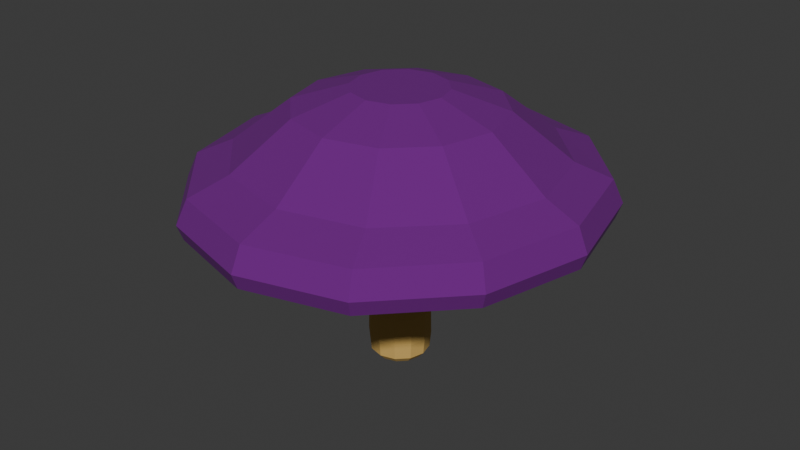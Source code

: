 # Source: MushroomP.blend  (saved by Blender 4.0.36; exported with 4.5.12 LTS)
import bpy
from mathutils import Matrix  # noqa: F401  (used for matrix-valued properties, if any)

bpy.ops.wm.read_factory_settings(use_empty=True)
scene = bpy.context.scene
scene.name = 'Scene'

# ---- collections
col_collection = bpy.data.collections.new('Collection'); scene.collection.children.link(col_collection)

# ---- materials (node trees are filled in below, after node groups)
mat_mushroom_stem = bpy.data.materials.new('Mushroom Stem')
mat_mushroom_stem.use_transparent_shadow = False
mat_cap_color = bpy.data.materials.new('Cap Color')
mat_cap_color.use_transparent_shadow = False

# ---- material node trees
mat_mushroom_stem.use_nodes = True; mat_mushroom_stem.node_tree.nodes.clear()
_N = mat_mushroom_stem.node_tree.nodes; _L = mat_mushroom_stem.node_tree.links
n0 = _N.new('ShaderNodeBsdfPrincipled'); n0.name = 'Principled BSDF'; n0.location = (21, 375)
n0.inputs[0].default_value = (0.6584, 0.4233, 0.117, 1.0)
n0.inputs[2].default_value = 1.0
n0.inputs[3].default_value = 1.45
n1 = _N.new('ShaderNodeOutputMaterial'); n1.name = 'Material Output'; n1.location = (311, 375)
_L.new(n0.outputs[0], n1.inputs[0])
n1.is_active_output = True
mat_cap_color.use_nodes = True; mat_cap_color.node_tree.nodes.clear()
_N = mat_cap_color.node_tree.nodes; _L = mat_cap_color.node_tree.links
n0 = _N.new('ShaderNodeBsdfPrincipled'); n0.name = 'Principled BSDF'; n0.location = (10, 300)
n0.inputs[0].default_value = (0.153, 0.006512, 0.2158, 1.0)
n0.inputs[2].default_value = 1.0
n0.inputs[3].default_value = 1.45
n1 = _N.new('ShaderNodeOutputMaterial'); n1.name = 'Material Output'; n1.location = (300, 300)
_L.new(n0.outputs[0], n1.inputs[0])
n1.is_active_output = True

# ---- world
world_world = bpy.data.worlds.new('World'); scene.world = world_world
world_world.use_nodes = True; world_world.node_tree.nodes.clear()
_N = world_world.node_tree.nodes; _L = world_world.node_tree.links
n0 = _N.new('ShaderNodeOutputWorld'); n0.name = 'World Output'; n0.location = (300, 300)
n1 = _N.new('ShaderNodeBackground'); n1.name = 'Background'; n1.location = (10, 300)
n1.inputs[0].default_value = (0.05088, 0.05088, 0.05088, 1.0)
_L.new(n1.outputs[0], n0.inputs[0])
n0.is_active_output = True
world_world.color = (0.05088, 0.05088, 0.05088)
world_world.use_sun_shadow = False
world_world.sun_shadow_jitter_overblur = 0.0

# ---- meshes
me_circle = bpy.data.meshes.new('Circle')
me_circle.from_pydata([(-3.123e-09, 0.7042, 3.079), (-0.3521, 0.6098, 3.079), (-0.6098, 0.3521, 3.079), (-0.7042, -2.389e-09, 3.079), (-0.6098, -0.3521, 3.079), (-0.3521, -0.6098, 3.079), (-3.123e-09, -0.7042, 3.079), (0.3521, -0.6098, 3.079), (0.6098, -0.3521, 3.079), (0.7042, -2.389e-09, 3.079), (0.6098, 0.3521, 3.079), (0.3521, 0.6098, 3.079), (6.377e-08, 0.7137, 3.971), (-0.3569, 0.6181, 3.971), (-0.6181, 0.3569, 3.971), (-0.7137, -2.422e-09, 3.971), (-0.6181, -0.3569, 3.971), (-0.3569, -0.6181, 3.971), (6.377e-08, -0.7137, 3.971), (0.3569, -0.6181, 3.971), (0.6181, -0.3569, 3.971), (0.7137, -2.422e-09, 3.971), (0.6181, 0.3569, 3.971), (0.3569, 0.6181, 3.971), (-2.299e-07, 1.116, 5.131), (-0.5581, 0.9667, 5.131), (-0.9667, 0.5581, 5.131), (-1.116, -3.787e-09, 5.131), (-0.9667, -0.5581, 5.131), (-0.5581, -0.9667, 5.131), (-2.299e-07, -1.116, 5.131), (0.5581, -0.9667, 5.131), (0.9667, -0.5581, 5.131), (1.116, -3.787e-09, 5.131), (0.9667, 0.5581, 5.131), (0.5581, 0.9667, 5.131), (-2.517e-07, 2.328, 5.578), (-1.164, 2.016, 5.578), (-2.016, 1.164, 5.578), (-2.328, -1.868e-08, 5.578), (-2.016, -1.164, 5.578), (-1.164, -2.016, 5.578), (-2.517e-07, -2.328, 5.578), (1.164, -2.016, 5.578), (2.016, -1.164, 5.578), (2.328, -1.868e-08, 5.578), (2.016, 1.164, 5.578), (1.164, 2.016, 5.578), (-2.403e-07, 2.936, 5.131), (-1.468, 2.543, 5.131), (-2.543, 1.468, 5.131), (-2.936, -1.837e-08, 5.131), (-2.543, -1.468, 5.131), (-1.468, -2.543, 5.131), (-2.403e-07, -2.936, 5.131), (1.468, -2.543, 5.131), (2.543, -1.468, 5.131), (2.936, -1.837e-08, 5.131), (2.543, 1.468, 5.131), (1.468, 2.543, 5.131), (-2.83e-07, 3.153, 4.605), (-1.576, 2.73, 4.605), (-2.73, 1.576, 4.605), (-3.153, -1.826e-08, 4.605), (-2.73, -1.576, 4.605), (-1.576, -2.73, 4.605), (-2.83e-07, -3.153, 4.605), (1.576, -2.73, 4.605), (2.73, -1.576, 4.605), (3.153, -1.826e-08, 4.605), (2.73, 1.576, 4.605), (1.576, 2.73, 4.605), (-3.326e-07, 5.993, 4.712), (-2.863, 5.19, 4.712), (-4.959, 2.997, 4.712), (-5.727, -3.232e-08, 4.712), (-4.959, -2.997, 4.712), (-2.863, -5.19, 4.712), (-3.326e-07, -5.993, 4.712), (2.863, -5.19, 4.712), (4.959, -2.997, 4.712), (5.727, -3.232e-08, 4.712), (4.959, 2.997, 4.712), (2.863, 5.19, 4.712), (-3.344e-07, 4.619, 6.292), (-2.31, 4.001, 6.292), (-4.001, 2.31, 6.292), (-4.619, -3.62e-08, 6.292), (-4.001, -2.31, 6.292), (-2.31, -4.001, 6.292), (-3.344e-07, -4.619, 6.292), (2.31, -4.001, 6.292), (4.001, -2.31, 6.292), (4.619, -3.62e-08, 6.292), (4.001, 2.31, 6.292), (2.31, 4.001, 6.292), (-2.608e-07, 2.955, 7.582), (-1.477, 2.559, 7.582), (-2.559, 1.477, 7.582), (-2.955, -1.599e-08, 7.582), (-2.559, -1.477, 7.582), (-1.477, -2.559, 7.582), (-2.608e-07, -2.955, 7.582), (1.477, -2.559, 7.582), (2.559, -1.477, 7.582), (2.955, -1.599e-08, 7.582), (2.559, 1.477, 7.582), (1.477, 2.559, 7.582), (-1.885e-07, 1.351, 8.094), (-0.6757, 1.17, 8.094), (-1.17, 0.6757, 8.094), (-1.351, -4.333e-08, 8.094), (-1.17, -0.6757, 8.094), (-0.6757, -1.17, 8.094), (-1.885e-07, -1.351, 8.094), (0.6757, -1.17, 8.094), (1.17, -0.6757, 8.094), (1.351, -4.333e-08, 8.094), (1.17, 0.6757, 8.094), (0.6757, 1.17, 8.094), (0.0, 0.6861, 0.0), (-0.3431, 0.5942, 0.0), (-0.5942, 0.3431, 0.0), (-0.6861, 0.0, 0.0), (-0.5942, -0.3431, 0.0), (-0.3431, -0.5942, 0.0), (0.0, -0.6861, 0.0), (0.3431, -0.5942, 0.0), (0.5942, -0.3431, 0.0), (0.6861, 0.0, 0.0), (0.5942, 0.3431, 0.0), (0.3431, 0.5942, 0.0), (-9.114e-11, 0.8679, 0.1984), (-0.4339, 0.7516, 0.1984), (-0.7516, 0.4339, 0.1984), (-0.8679, -1.249e-10, 0.1984), (-0.7516, -0.4339, 0.1984), (-0.4339, -0.7516, 0.1984), (-9.114e-11, -0.8679, 0.1984), (0.4339, -0.7516, 0.1984), (0.7516, -0.4339, 0.1984), (0.8679, -1.249e-10, 0.1984), (0.7516, 0.4339, 0.1984), (0.4339, 0.7516, 0.1984), (-9.825e-10, 0.817, 2.252), (-0.4085, 0.7076, 2.252), (-0.7076, 0.4085, 2.252), (-0.817, -5.481e-10, 2.252), (-0.7076, -0.4085, 2.252), (-0.4085, -0.7076, 2.252), (-9.825e-10, -0.817, 2.252), (0.4085, -0.7076, 2.252), (0.7076, -0.4085, 2.252), (0.817, -5.481e-10, 2.252), (0.7076, 0.4085, 2.252), (0.4085, 0.7076, 2.252), (-2.763e-07, 5.057, 4.45), (-2.983e-07, 3.988, 4.384), (-1.994, 3.454, 4.384), (-2.528, 4.379, 4.45), (-3.454, 1.994, 4.384), (-4.379, 2.528, 4.45), (-3.988, -2.555e-08, 4.384), (-5.057, -2.727e-08, 4.45), (-3.454, -1.994, 4.384), (-4.379, -2.528, 4.45), (-1.994, -3.454, 4.384), (-2.528, -4.379, 4.45), (-2.983e-07, -3.988, 4.384), (-2.763e-07, -5.057, 4.45), (1.994, -3.454, 4.384), (2.528, -4.379, 4.45), (3.454, -1.994, 4.384), (4.379, -2.528, 4.45), (3.988, -2.555e-08, 4.384), (5.057, -2.727e-08, 4.45), (3.454, 1.994, 4.384), (4.379, 2.528, 4.45), (1.994, 3.454, 4.384), (2.528, 4.379, 4.45), (-3.598e-07, 5.824, 5.837), (-3.509e-07, 6.159, 5.159), (-2.943, 5.334, 5.159), (-2.81, 5.036, 5.84), (-5.097, 3.08, 5.159), (-4.854, 2.899, 5.847), (-5.885, -3.491e-08, 5.159), (-5.597, -3.723e-08, 5.851), (-5.097, -3.08, 5.159), (-4.854, -2.899, 5.847), (-2.943, -5.334, 5.159), (-2.81, -5.036, 5.84), (-3.509e-07, -6.159, 5.159), (-3.598e-07, -5.824, 5.837), (2.943, -5.334, 5.159), (2.81, -5.036, 5.84), (5.097, -3.08, 5.159), (4.854, -2.899, 5.847), (5.885, -3.491e-08, 5.159), (5.597, -3.723e-08, 5.851), (5.097, 3.08, 5.159), (4.854, 2.899, 5.847), (2.943, 5.334, 5.159), (2.81, 5.036, 5.84), (-4.911e-10, 0.8974, 1.495), (-1.261e-10, 0.9128, 0.6697), (-0.4564, 0.7905, 0.6697), (-0.4487, 0.7772, 1.495), (-0.7905, 0.4564, 0.6697), (-0.7772, 0.4487, 1.495), (-0.9128, -1.728e-10, 0.6697), (-0.8974, -3.497e-10, 1.495), (-0.7905, -0.4564, 0.6697), (-0.7772, -0.4487, 1.495), (-0.4564, -0.7905, 0.6697), (-0.4487, -0.7772, 1.495), (-1.261e-10, -0.9128, 0.6697), (-4.911e-10, -0.8974, 1.495), (0.4564, -0.7905, 0.6697), (0.4487, -0.7772, 1.495), (0.7905, -0.4564, 0.6697), (0.7772, -0.4487, 1.495), (0.9128, -1.728e-10, 0.6697), (0.8974, -3.497e-10, 1.495), (0.7905, 0.4564, 0.6697), (0.7772, 0.4487, 1.495), (0.4564, 0.7905, 0.6697), (0.4487, 0.7772, 1.495)], [], [(134, 133, 121, 122), (4, 5, 17, 16), (141, 140, 128, 129), (138, 137, 125, 126), (121, 120, 131, 130, 129, 128, 127, 126, 125, 124, 123, 122), (142, 141, 129, 130), (139, 138, 126, 127), (135, 134, 122, 123), (136, 135, 123, 124), (143, 142, 130, 131), (140, 139, 127, 128), (137, 136, 124, 125), (16, 17, 29, 28), (11, 0, 12, 23), (1, 2, 14, 13), (8, 9, 21, 20), (5, 6, 18, 17), (2, 3, 15, 14), (9, 10, 22, 21), (6, 7, 19, 18), (3, 4, 16, 15), (10, 11, 23, 22), (0, 1, 13, 12), (7, 8, 20, 19), (29, 30, 42, 41), (23, 12, 24, 35), (13, 14, 26, 25), (20, 21, 33, 32), (17, 18, 30, 29), (14, 15, 27, 26), (21, 22, 34, 33), (18, 19, 31, 30), (15, 16, 28, 27), (22, 23, 35, 34), (12, 13, 25, 24), (19, 20, 32, 31), (44, 45, 57, 56), (26, 27, 39, 38), (33, 34, 46, 45), (30, 31, 43, 42), (27, 28, 40, 39), (34, 35, 47, 46), (24, 25, 37, 36), (31, 32, 44, 43), (28, 29, 41, 40), (35, 24, 36, 47), (25, 26, 38, 37), (32, 33, 45, 44), (49, 50, 62, 61), (41, 42, 54, 53), (38, 39, 51, 50), (45, 46, 58, 57), (42, 43, 55, 54), (39, 40, 52, 51), (46, 47, 59, 58), (36, 37, 49, 48), (43, 44, 56, 55), (40, 41, 53, 52), (47, 36, 48, 59), (37, 38, 50, 49), (175, 177, 82, 81), (56, 57, 69, 68), (53, 54, 66, 65), (50, 51, 63, 62), (57, 58, 70, 69), (54, 55, 67, 66), (51, 52, 64, 63), (58, 59, 71, 70), (48, 49, 61, 60), (55, 56, 68, 67), (52, 53, 65, 64), (59, 48, 60, 71), (161, 163, 75, 74), (169, 171, 79, 78), (163, 165, 76, 75), (177, 179, 83, 82), (171, 173, 80, 79), (165, 167, 77, 76), (179, 156, 72, 83), (173, 175, 81, 80), (167, 169, 78, 77), (60, 61, 158, 157), (159, 161, 74, 73), (72, 73, 182, 181), (68, 69, 174, 172), (65, 66, 168, 166), (62, 63, 162, 160), (69, 70, 176, 174), (66, 67, 170, 168), (63, 64, 164, 162), (70, 71, 178, 176), (71, 60, 157, 178), (67, 68, 172, 170), (64, 65, 166, 164), (61, 62, 160, 158), (191, 193, 90, 89), (185, 187, 87, 86), (199, 201, 94, 93), (193, 195, 91, 90), (187, 189, 88, 87), (201, 203, 95, 94), (195, 197, 92, 91), (76, 77, 190, 188), (203, 180, 84, 95), (197, 199, 93, 92), (189, 191, 89, 88), (86, 87, 99, 98), (183, 185, 86, 85), (73, 74, 184, 182), (80, 81, 198, 196), (77, 78, 192, 190), (74, 75, 186, 184), (81, 82, 200, 198), (78, 79, 194, 192), (75, 76, 188, 186), (82, 83, 202, 200), (83, 72, 181, 202), (79, 80, 196, 194), (100, 101, 113, 112), (93, 94, 106, 105), (90, 91, 103, 102), (87, 88, 100, 99), (94, 95, 107, 106), (84, 85, 97, 96), (91, 92, 104, 103), (88, 89, 101, 100), (95, 84, 96, 107), (85, 86, 98, 97), (92, 93, 105, 104), (89, 90, 102, 101), (109, 110, 111, 112, 113, 114, 115, 116, 117, 118, 119, 108), (107, 96, 108, 119), (97, 98, 110, 109), (104, 105, 117, 116), (101, 102, 114, 113), (98, 99, 111, 110), (105, 106, 118, 117), (102, 103, 115, 114), (99, 100, 112, 111), (106, 107, 119, 118), (96, 97, 109, 108), (103, 104, 116, 115), (132, 143, 131, 120), (148, 147, 211, 213), (149, 148, 213, 215), (150, 149, 215, 217), (151, 150, 217, 219), (152, 151, 219, 221), (153, 152, 221, 223), (154, 153, 223, 225), (155, 154, 225, 227), (147, 146, 209, 211), (133, 132, 120, 121), (206, 205, 132, 133), (145, 146, 2, 1), (146, 147, 3, 2), (147, 148, 4, 3), (148, 149, 5, 4), (149, 150, 6, 5), (150, 151, 7, 6), (151, 152, 8, 7), (152, 153, 9, 8), (153, 154, 10, 9), (154, 155, 11, 10), (155, 144, 0, 11), (146, 145, 207, 209), (205, 226, 143, 132), (208, 206, 133, 134), (210, 208, 134, 135), (212, 210, 135, 136), (214, 212, 136, 137), (216, 214, 137, 138), (218, 216, 138, 139), (220, 218, 139, 140), (222, 220, 140, 141), (224, 222, 141, 142), (226, 224, 142, 143), (145, 144, 204, 207), (144, 145, 1, 0), (159, 156, 157, 158), (161, 159, 158, 160), (163, 161, 160, 162), (165, 163, 162, 164), (167, 165, 164, 166), (169, 167, 166, 168), (171, 169, 168, 170), (173, 171, 170, 172), (175, 173, 172, 174), (177, 175, 174, 176), (179, 177, 176, 178), (156, 179, 178, 157), (156, 159, 73, 72), (183, 180, 181, 182), (185, 183, 182, 184), (187, 185, 184, 186), (189, 187, 186, 188), (191, 189, 188, 190), (193, 191, 190, 192), (195, 193, 192, 194), (197, 195, 194, 196), (199, 197, 196, 198), (201, 199, 198, 200), (203, 201, 200, 202), (180, 203, 202, 181), (180, 183, 85, 84), (205, 206, 207, 204), (206, 208, 209, 207), (208, 210, 211, 209), (210, 212, 213, 211), (212, 214, 215, 213), (214, 216, 217, 215), (216, 218, 219, 217), (218, 220, 221, 219), (220, 222, 223, 221), (222, 224, 225, 223), (224, 226, 227, 225), (226, 205, 204, 227), (144, 155, 227, 204)])
me_circle.polygons.foreach_set('material_index', [0, 0, 0, 0, 0, 0, 0, 0, 0, 0, 0, 0, 0, 0, 0, 0, 0, 0, 0, 0, 0, 0, 0, 0, 0, 0, 0, 0, 0, 0, 0, 0, 0, 0, 0, 0, 1, 0, 0, 0, 0, 0, 0, 0, 0, 0, 0, 0, 1, 1, 1, 1, 1, 1, 1, 1, 1, 1, 1, 1, 1, 1, 1, 1, 1, 1, 1, 1, 1, 1, 1, 1, 1, 1, 1, 1, 1, 1, 1, 1, 1, 1, 1, 1, 1, 1, 1, 1, 1, 1, 1, 1, 1, 1, 1, 1, 1, 1, 1, 1, 1, 1, 1, 1, 1, 1, 1, 1, 1, 1, 1, 1, 1, 1, 1, 1, 1, 1, 1, 1, 1, 1, 1, 1, 1, 1, 1, 1, 1, 1, 1, 1, 1, 1, 1, 1, 1, 1, 1, 1, 1, 1, 0, 0, 0, 0, 0, 0, 0, 0, 0, 0, 0, 0, 0, 0, 0, 0, 0, 0, 0, 0, 0, 0, 0, 0, 0, 0, 0, 0, 0, 0, 0, 0, 0, 0, 0, 0, 0, 1, 1, 1, 1, 1, 1, 1, 1, 1, 1, 1, 1, 1, 1, 1, 1, 1, 1, 1, 1, 1, 1, 1, 1, 1, 1, 0, 0, 0, 0, 0, 0, 0, 0, 0, 0, 0, 0, 0])
_uv = me_circle.uv_layers.new(name='UVMap')
_uv.uv.foreach_set('vector', [0.0, 0.0, 0.0, 0.0, 0.0, 0.0, 0.0, 0.0, 0.0, 0.0, 0.0, 0.0, 0.0, 0.0, 0.0, 0.0, 0.0, 0.0, 0.0, 0.0, 0.0, 0.0, 0.0, 0.0, 0.0, 0.0, 0.0, 0.0, 0.0, 0.0, 0.0, 0.0, 0.0, 0.0, 0.0, 0.0, 0.0, 0.0, 0.0, 0.0, 0.0, 0.0, 0.0, 0.0, 0.0, 0.0, 0.0, 0.0, 0.0, 0.0, 0.0, 0.0, 0.0, 0.0, 0.0, 0.0, 0.0, 0.0, 0.0, 0.0, 0.0, 0.0, 0.0, 0.0, 0.0, 0.0, 0.0, 0.0, 0.0, 0.0, 0.0, 0.0, 0.0, 0.0, 0.0, 0.0, 0.0, 0.0, 0.0, 0.0, 0.0, 0.0, 0.0, 0.0, 0.0, 0.0, 0.0, 0.0, 0.0, 0.0, 0.0, 0.0, 0.0, 0.0, 0.0, 0.0, 0.0, 0.0, 0.0, 0.0, 0.0, 0.0, 0.0, 0.0, 0.0, 0.0, 0.0, 0.0, 0.0, 0.0, 0.0, 0.0, 0.0, 0.0, 0.0, 0.0, 0.0, 0.0, 0.0, 0.0, 0.0, 0.0, 0.0, 0.0, 0.0, 0.0, 0.0, 0.0, 0.0, 0.0, 0.0, 0.0, 0.0, 0.0, 0.0, 0.0, 0.0, 0.0, 0.0, 0.0, 0.0, 0.0, 0.0, 0.0, 0.0, 0.0, 0.0, 0.0, 0.0, 0.0, 0.0, 0.0, 0.0, 0.0, 0.0, 0.0, 0.0, 0.0, 0.0, 0.0, 0.0, 0.0, 0.0, 0.0, 0.0, 0.0, 0.0, 0.0, 0.0, 0.0, 0.0, 0.0, 0.0, 0.0, 0.0, 0.0, 0.0, 0.0, 0.0, 0.0, 0.0, 0.0, 0.0, 0.0, 0.0, 0.0, 0.0, 0.0, 0.0, 0.0, 0.0, 0.0, 0.0, 0.0, 0.0, 0.0, 0.0, 0.0, 0.0, 0.0, 0.0, 0.0, 0.0, 0.0, 0.0, 0.0, 0.0, 0.0, 0.0, 0.0, 0.0, 0.0, 0.0, 0.0, 0.0, 0.0, 0.0, 0.0, 0.0, 0.0, 0.0, 0.0, 0.0, 0.0, 0.0, 0.0, 0.0, 0.0, 0.0, 0.0, 0.0, 0.0, 0.0, 0.0, 0.0, 0.0, 0.0, 0.0, 0.0, 0.0, 0.0, 0.0, 0.0, 0.0, 0.0, 0.0, 0.0, 0.0, 0.0, 0.0, 0.0, 0.0, 0.0, 0.0, 0.0, 0.0, 0.0, 0.0, 0.0, 0.0, 0.0, 0.0, 0.0, 0.0, 0.0, 0.0, 0.0, 0.0, 0.0, 0.0, 0.0, 0.0, 0.0, 0.0, 0.0, 0.0, 0.0, 0.0, 0.0, 0.0, 0.0, 0.0, 0.0, 0.0, 0.0, 0.0, 0.0, 0.0, 0.0, 0.0, 0.0, 0.0, 0.0, 0.0, 0.0, 0.0, 0.0, 0.0, 0.0, 0.0, 0.0, 0.0, 0.0, 0.0, 0.0, 0.0, 0.0, 0.0, 0.0, 0.0, 0.0, 0.0, 0.0, 0.0, 0.0, 0.0, 0.0, 0.0, 0.0, 0.0, 0.0, 0.0, 0.0, 0.0, 0.0, 0.0, 0.0, 0.0, 0.0, 0.0, 0.0, 0.0, 0.0, 0.0, 0.0, 0.0, 0.0, 0.0, 0.0, 0.0, 0.0, 0.0, 0.0, 0.0, 0.0, 0.0, 0.0, 0.0, 0.0, 0.0, 0.0, 0.0, 0.0, 0.0, 0.0, 0.0, 0.0, 0.0, 0.0, 0.0, 0.0, 0.0, 0.0, 0.0, 0.0, 0.0, 0.0, 0.0, 0.0, 0.0, 0.0, 0.0, 0.0, 0.0, 0.0, 0.0, 0.0, 0.0, 0.0, 0.0, 0.0, 0.0, 0.0, 0.0, 0.0, 0.0, 0.0, 0.0, 0.0, 0.0, 0.0, 0.0, 0.0, 0.0, 0.0, 0.0, 0.0, 0.0, 0.0, 0.0, 0.0, 0.0, 0.0, 0.0, 0.0, 0.0, 0.0, 0.0, 0.0, 0.0, 0.0, 0.0, 0.0, 0.0, 0.0, 0.0, 0.0, 0.0, 0.0, 0.0, 0.0, 0.0, 0.0, 0.0, 0.0, 0.0, 0.0, 0.0, 0.0, 0.0, 0.0, 0.0, 0.0, 0.0, 0.0, 0.0, 0.0, 0.0, 0.0, 0.0, 0.0, 0.0, 0.0, 0.0, 0.0, 0.0, 0.0, 0.0, 0.0, 0.0, 0.0, 0.0, 0.0, 0.0, 0.0, 0.0, 0.0, 0.0, 0.0, 0.0, 0.0, 0.0, 0.0, 0.0, 0.0, 0.0, 0.0, 0.0, 0.0, 0.0, 0.0, 0.0, 0.0, 0.0, 0.0, 0.0, 0.0, 0.0, 0.0, 0.0, 0.0, 0.0, 0.0, 0.0, 0.0, 0.0, 0.0, 0.0, 0.0, 0.0, 0.0, 0.0, 0.0, 0.0, 0.0, 0.0, 0.0, 0.0, 0.0, 0.0, 0.0, 0.0, 0.0, 0.0, 0.0, 0.0, 0.0, 0.0, 0.0, 0.0, 0.0, 0.0, 0.0, 0.0, 0.0, 0.0, 0.0, 0.0, 0.0, 0.0, 0.0, 0.0, 0.0, 0.0, 0.0, 0.0, 0.0, 0.0, 0.0, 0.0, 0.0, 0.0, 0.0, 0.0, 0.0, 0.0, 0.0, 0.0, 0.0, 0.0, 0.0, 0.0, 0.0, 0.0, 0.0, 0.0, 0.0, 0.0, 0.0, 0.0, 0.0, 0.0, 0.0, 0.0, 0.0, 0.0, 0.0, 0.0, 0.0, 0.0, 0.0, 0.0, 0.0, 0.0, 0.0, 0.0, 0.0, 0.0, 0.0, 0.0, 0.0, 0.0, 0.0, 0.0, 0.0, 0.0, 0.0, 0.0, 0.0, 0.0, 0.0, 0.0, 0.0, 0.0, 0.0, 0.0, 0.0, 0.0, 0.0, 0.0, 0.0, 0.0, 0.0, 0.0, 0.0, 0.0, 0.0, 0.0, 0.0, 0.0, 0.0, 0.0, 0.0, 0.0, 0.0, 0.0, 0.0, 0.0, 0.0, 0.0, 0.0, 0.0, 0.0, 0.0, 0.0, 0.0, 0.0, 0.0, 0.0, 0.0, 0.0, 0.0, 0.0, 0.0, 0.0, 0.0, 0.0, 0.0, 0.0, 0.0, 0.0, 0.0, 0.0, 0.0, 0.0, 0.0, 0.0, 0.0, 0.0, 0.0, 0.0, 0.0, 0.0, 0.0, 0.0, 0.0, 0.0, 0.0, 0.0, 0.0, 0.0, 0.0, 0.0, 0.0, 0.0, 0.0, 0.0, 0.0, 0.0, 0.0, 0.0, 0.0, 0.0, 0.0, 0.0, 0.0, 0.0, 0.0, 0.0, 0.0, 0.0, 0.0, 0.0, 0.0, 0.0, 0.0, 0.0, 0.0, 0.0, 0.0, 0.0, 0.0, 0.0, 0.0, 0.0, 0.0, 0.0, 0.0, 0.0, 0.0, 0.0, 0.0, 0.0, 0.0, 0.0, 0.0, 0.0, 0.0, 0.0, 0.0, 0.0, 0.0, 0.0, 0.0, 0.0, 0.0, 0.0, 0.0, 0.0, 0.0, 0.0, 0.0, 0.0, 0.0, 0.0, 0.0, 0.0, 0.0, 0.0, 0.0, 0.0, 0.0, 0.0, 0.0, 0.0, 0.0, 0.0, 0.0, 0.0, 0.0, 0.0, 0.0, 0.0, 0.0, 0.0, 0.0, 0.0, 0.0, 0.0, 0.0, 0.0, 0.0, 0.0, 0.0, 0.0, 0.0, 0.0, 0.0, 0.0, 0.0, 0.0, 0.0, 0.0, 0.0, 0.0, 0.0, 0.0, 0.0, 0.0, 0.0, 0.0, 0.0, 0.0, 0.0, 0.0, 0.0, 0.0, 0.0, 0.0, 0.0, 0.0, 0.0, 0.0, 0.0, 0.0, 0.0, 0.0, 0.0, 0.0, 0.0, 0.0, 0.0, 0.0, 0.0, 0.0, 0.0, 0.0, 0.0, 0.0, 0.0, 0.0, 0.0, 0.0, 0.0, 0.0, 0.0, 0.0, 0.0, 0.0, 0.0, 0.0, 0.0, 0.0, 0.0, 0.0, 0.0, 0.0, 0.0, 0.0, 0.0, 0.0, 0.0, 0.0, 0.0, 0.0, 0.0, 0.0, 0.0, 0.0, 0.0, 0.0, 0.0, 0.0, 0.0, 0.0, 0.0, 0.0, 0.0, 0.0, 0.0, 0.0, 0.0, 0.0, 0.0, 0.0, 0.0, 0.0, 0.0, 0.0, 0.0, 0.0, 0.0, 0.0, 0.0, 0.0, 0.0, 0.0, 0.0, 0.0, 0.0, 0.0, 0.0, 0.0, 0.0, 0.0, 0.0, 0.0, 0.0, 0.0, 0.0, 0.0, 0.0, 0.0, 0.0, 0.0, 0.0, 0.0, 0.0, 0.0, 0.0, 0.0, 0.0, 0.0, 0.0, 0.0, 0.0, 0.0, 0.0, 0.0, 0.0, 0.0, 0.0, 0.0, 0.0, 0.0, 0.0, 0.0, 0.0, 0.0, 0.0, 0.0, 0.0, 0.0, 0.0, 0.0, 0.0, 0.0, 0.0, 0.0, 0.0, 0.0, 0.0, 0.0, 0.0, 0.0, 0.0, 0.0, 0.0, 0.0, 0.0, 0.0, 0.0, 0.0, 0.0, 0.0, 0.0, 0.0, 0.0, 0.0, 0.0, 0.0, 0.0, 0.0, 0.0, 0.0, 0.0, 0.0, 0.0, 0.0, 0.0, 0.0, 0.0, 0.0, 0.0, 0.0, 0.0, 0.0, 0.0, 0.0, 0.0, 0.0, 0.0, 0.0, 0.0, 0.0, 0.0, 0.0, 0.0, 0.0, 0.0, 0.0, 0.0, 0.0, 0.0, 0.0, 0.0, 0.0, 0.0, 0.0, 0.0, 0.0, 0.0, 0.0, 0.0, 0.0, 0.0, 0.0, 0.0, 0.0, 0.0, 0.0, 0.0, 0.0, 0.0, 0.0, 0.0, 0.0, 0.0, 0.0, 0.0, 0.0, 0.0, 0.0, 0.0, 0.0, 0.0, 0.0, 0.0, 0.0, 0.0, 0.0, 0.0, 0.0, 0.0, 0.0, 0.0, 0.0, 0.0, 0.0, 0.0, 0.0, 0.0, 0.0, 0.0, 0.0, 0.0, 0.0, 0.0, 0.0, 0.0, 0.0, 0.0, 0.0, 0.0, 0.0, 0.0, 0.0, 0.0, 0.0, 0.0, 0.0, 0.0, 0.0, 0.0, 0.0, 0.0, 0.0, 0.0, 0.0, 0.0, 0.0, 0.0, 0.0, 0.0, 0.0, 0.0, 0.0, 0.0, 0.0, 0.0, 0.0, 0.0, 0.0, 0.0, 0.0, 0.0, 0.0, 0.0, 0.0, 0.0, 0.0, 0.0, 0.0, 0.0, 0.0, 0.0, 0.0, 0.0, 0.0, 0.0, 0.0, 0.0, 0.0, 0.0, 0.0, 0.0, 0.0, 0.0, 0.0, 0.0, 0.0, 0.0, 0.0, 0.0, 0.0, 0.0, 0.0, 0.0, 0.0, 0.0, 0.0, 0.0, 0.0, 0.0, 0.0, 0.0, 0.0, 0.0, 0.0, 0.0, 0.0, 0.0, 0.0, 0.0, 0.0, 0.0, 0.0, 0.0, 0.0, 0.0, 0.0, 0.0, 0.0, 0.0, 0.0, 0.0, 0.0, 0.0, 0.0, 0.0, 0.0, 0.0, 0.0, 0.0, 0.0, 0.0, 0.0, 0.0, 0.0, 0.0, 0.0, 0.0, 0.0, 0.0, 0.0, 0.0, 0.0, 0.0, 0.0, 0.0, 0.0, 0.0, 0.0, 0.0, 0.0, 0.0, 0.0, 0.0, 0.0, 0.0, 0.0, 0.0, 0.0, 0.0, 0.0, 0.0, 0.0, 0.0, 0.0, 0.0, 0.0, 0.0, 0.0, 0.0, 0.0, 0.0, 0.0, 0.0, 0.0, 0.0, 0.0, 0.0, 0.0, 0.0, 0.0, 0.0, 0.0, 0.0, 0.0, 0.0, 0.0, 0.0, 0.0, 0.0, 0.0, 0.0, 0.0, 0.0, 0.0, 0.0, 0.0, 0.0, 0.0, 0.0, 0.0, 0.0, 0.0, 0.0, 0.0, 0.0, 0.0, 0.0, 0.0, 0.0, 0.0, 0.0, 0.0, 0.0, 0.0, 0.0, 0.0, 0.0, 0.0, 0.0, 0.0, 0.0, 0.0, 0.0, 0.0, 0.0, 0.0, 0.0, 0.0, 0.0, 0.0, 0.0, 0.0, 0.0, 0.0, 0.0, 0.0, 0.0, 0.0, 0.0, 0.0, 0.0, 0.0, 0.0, 0.0, 0.0, 0.0, 0.0, 0.0, 0.0, 0.0, 0.0, 0.0, 0.0, 0.0, 0.0, 0.0, 0.0, 0.0, 0.0, 0.0, 0.0, 0.0, 0.0, 0.0, 0.0, 0.0, 0.0, 0.0, 0.0, 0.0, 0.0, 0.0, 0.0, 0.0, 0.0, 0.0, 0.0, 0.0, 0.0, 0.0, 0.0, 0.0, 0.0, 0.0, 0.0, 0.0, 0.0, 0.0, 0.0, 0.0, 0.0, 0.0, 0.0, 0.0, 0.0, 0.0, 0.0, 0.0, 0.0, 0.0, 0.0, 0.0, 0.0, 0.0, 0.0, 0.0, 0.0, 0.0, 0.0, 0.0, 0.0, 0.0, 0.0, 0.0, 0.0, 0.0, 0.0, 0.0, 0.0, 0.0, 0.0, 0.0, 0.0, 0.0, 0.0, 0.0, 0.0, 0.0, 0.0, 0.0, 0.0, 0.0, 0.0, 0.0, 0.0, 0.0, 0.0, 0.0, 0.0, 0.0, 0.0, 0.0, 0.0, 0.0, 0.0, 0.0, 0.0, 0.0, 0.0, 0.0, 0.0, 0.0, 0.0, 0.0, 0.0, 0.0, 0.0, 0.0, 0.0, 0.0, 0.0, 0.0, 0.0, 0.0, 0.0, 0.0, 0.0, 0.0, 0.0, 0.0, 0.0, 0.0, 0.0, 0.0, 0.0, 0.0, 0.0, 0.0, 0.0, 0.0, 0.0, 0.0, 0.0, 0.0, 0.0, 0.0, 0.0, 0.0, 0.0, 0.0, 0.0, 0.0, 0.0, 0.0, 0.0, 0.0, 0.0, 0.0, 0.0, 0.0, 0.0, 0.0, 0.0, 0.0, 0.0, 0.0, 0.0, 0.0, 0.0, 0.0, 0.0, 0.0, 0.0, 0.0, 0.0, 0.0, 0.0, 0.0, 0.0, 0.0, 0.0, 0.0, 0.0, 0.0, 0.0, 0.0, 0.0, 0.0, 0.0, 0.0, 0.0, 0.0, 0.0, 0.0, 0.0, 0.0, 0.0, 0.0, 0.0, 0.0, 0.0, 0.0, 0.0, 0.0, 0.0, 0.0, 0.0, 0.0, 0.0, 0.0, 0.0, 0.0, 0.0, 0.0, 0.0, 0.0, 0.0, 0.0, 0.0, 0.0, 0.0, 0.0, 0.0, 0.0, 0.0, 0.0, 0.0, 0.0, 0.0, 0.0, 0.0, 0.0, 0.0, 0.0, 0.0, 0.0, 0.0, 0.0, 0.0, 0.0, 0.0, 0.0, 0.0, 0.0, 0.0, 0.0, 0.0, 0.0, 0.0, 0.0, 0.0, 0.0, 0.0, 0.0, 0.0, 0.0, 0.0, 0.0, 0.0, 0.0, 0.0, 0.0, 0.0, 0.0, 0.0, 0.0, 0.0, 0.0, 0.0, 0.0, 0.0, 0.0, 0.0, 0.0, 0.0, 0.0, 0.0, 0.0, 0.0, 0.0, 0.0, 0.0, 0.0, 0.0, 0.0, 0.0, 0.0, 0.0, 0.0, 0.0, 0.0, 0.0, 0.0, 0.0, 0.0, 0.0, 0.0, 0.0, 0.0, 0.0, 0.0, 0.0, 0.0, 0.0, 0.0, 0.0, 0.0, 0.0, 0.0, 0.0, 0.0, 0.0, 0.0, 0.0, 0.0, 0.0, 0.0, 0.0, 0.0, 0.0, 0.0, 0.0, 0.0, 0.0, 0.0, 0.0, 0.0, 0.0, 0.0, 0.0, 0.0, 0.0, 0.0, 0.0, 0.0, 0.0, 0.0, 0.0, 0.0, 0.0, 0.0, 0.0, 0.0, 0.0, 0.0, 0.0, 0.0, 0.0, 0.0, 0.0, 0.0, 0.0, 0.0, 0.0, 0.0, 0.0, 0.0, 0.0, 0.0, 0.0, 0.0, 0.0, 0.0, 0.0, 0.0, 0.0, 0.0, 0.0, 0.0, 0.0, 0.0, 0.0, 0.0, 0.0, 0.0, 0.0, 0.0, 0.0, 0.0, 0.0, 0.0, 0.0, 0.0, 0.0, 0.0, 0.0, 0.0, 0.0, 0.0, 0.0, 0.0, 0.0, 0.0, 0.0, 0.0, 0.0, 0.0, 0.0, 0.0, 0.0, 0.0, 0.0, 0.0, 0.0, 0.0, 0.0, 0.0, 0.0, 0.0, 0.0, 0.0, 0.0, 0.0, 0.0, 0.0, 0.0, 0.0, 0.0, 0.0, 0.0, 0.0, 0.0, 0.0, 0.0, 0.0, 0.0, 0.0, 0.0, 0.0, 0.0, 0.0, 0.0, 0.0, 0.0, 0.0, 0.0, 0.0, 0.0, 0.0, 0.0, 0.0, 0.0, 0.0, 0.0, 0.0, 0.0, 0.0, 0.0, 0.0, 0.0, 0.0, 0.0, 0.0, 0.0, 0.0, 0.0, 0.0, 0.0, 0.0, 0.0, 0.0, 0.0, 0.0, 0.0, 0.0, 0.0, 0.0, 0.0, 0.0, 0.0, 0.0, 0.0, 0.0, 0.0, 0.0, 0.0, 0.0, 0.0, 0.0, 0.0, 0.0, 0.0, 0.0, 0.0, 0.0, 0.0, 0.0, 0.0, 0.0, 0.0, 0.0, 0.0, 0.0, 0.0, 0.0, 0.0, 0.0, 0.0, 0.0, 0.0, 0.0, 0.0, 0.0, 0.0, 0.0, 0.0, 0.0, 0.0, 0.0, 0.0, 0.0, 0.0, 0.0, 0.0, 0.0, 0.0, 0.0, 0.0, 0.0, 0.0, 0.0, 0.0, 0.0, 0.0, 0.0, 0.0, 0.0, 0.0, 0.0, 0.0, 0.0, 0.0, 0.0, 0.0, 0.0, 0.0, 0.0, 0.0, 0.0, 0.0, 0.0, 0.0, 0.0, 0.0, 0.0, 0.0, 0.0, 0.0, 0.0, 0.0, 0.0])
me_circle.materials.append(mat_mushroom_stem)
me_circle.materials.append(mat_cap_color)
me_circle.update()

# ---- objects
ob_circle = bpy.data.objects.new('Circle', me_circle)

# ---- transforms, parenting, visibility, modifiers, constraints
ob_circle.location = (0.0, 0.0, 0.0)

# ---- collection membership
col_collection.objects.link(ob_circle)

# ---- scene / render settings (as saved in the file)
scene.frame_start = 1; scene.frame_end = 250; scene.frame_set(1)
scene.render.engine = 'BLENDER_EEVEE_NEXT'
scene.cycles.sampling_pattern = 'TABULATED_SOBOL'
bpy.context.view_layer.update()

# ---- added for rendering (the .blend has no active camera and no usable light): camera, sun
cam_auto = bpy.data.cameras.new('AutoCamera')
cam_auto.lens = 50.0
cam_auto.sensor_width = 36.0
cam_auto.clip_end = 1000.0
ob_auto_camera = bpy.data.objects.new('AutoCamera', cam_auto)
scene.collection.objects.link(ob_auto_camera)
ob_auto_camera.location = (17.4523, -20.9427, 18.0086)
ob_auto_camera.rotation_euler = (1.09748, -7.21219e-08, 0.694738)
scene.camera = ob_auto_camera
light_auto_sun = bpy.data.lights.new('AutoSun', 'SUN')
light_auto_sun.energy = 3.0
light_auto_sun.angle = 0.0523599
ob_auto_sun = bpy.data.objects.new('AutoSun', light_auto_sun)
scene.collection.objects.link(ob_auto_sun)
ob_auto_sun.rotation_euler = (0.872665, 0.174533, 0.523599)
bpy.context.view_layer.update()
